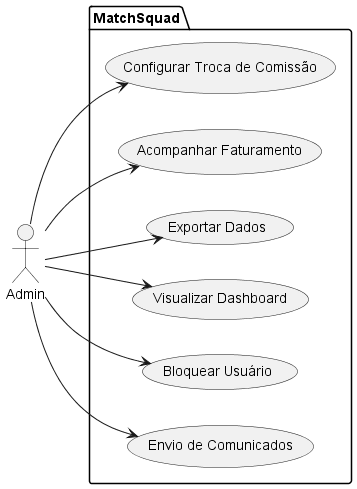

The diagram above was rendered by PlantUML. Its source (embedded in the PNG):
@startuml
left to right direction
actor Admin as A

package MatchSquad {
    usecase "Configurar Troca de Comissão" as UC1
    usecase "Acompanhar Faturamento" as UC2
    usecase "Exportar Dados" as UC3
    usecase "Visualizar Dashboard" as UC4
    usecase "Bloquear Usuário" as UC5
    usecase "Envio de Comunicados" as UC6

}

A --> UC1
A --> UC2
A --> UC3
A --> UC4
A --> UC5
A --> UC6


@enduml